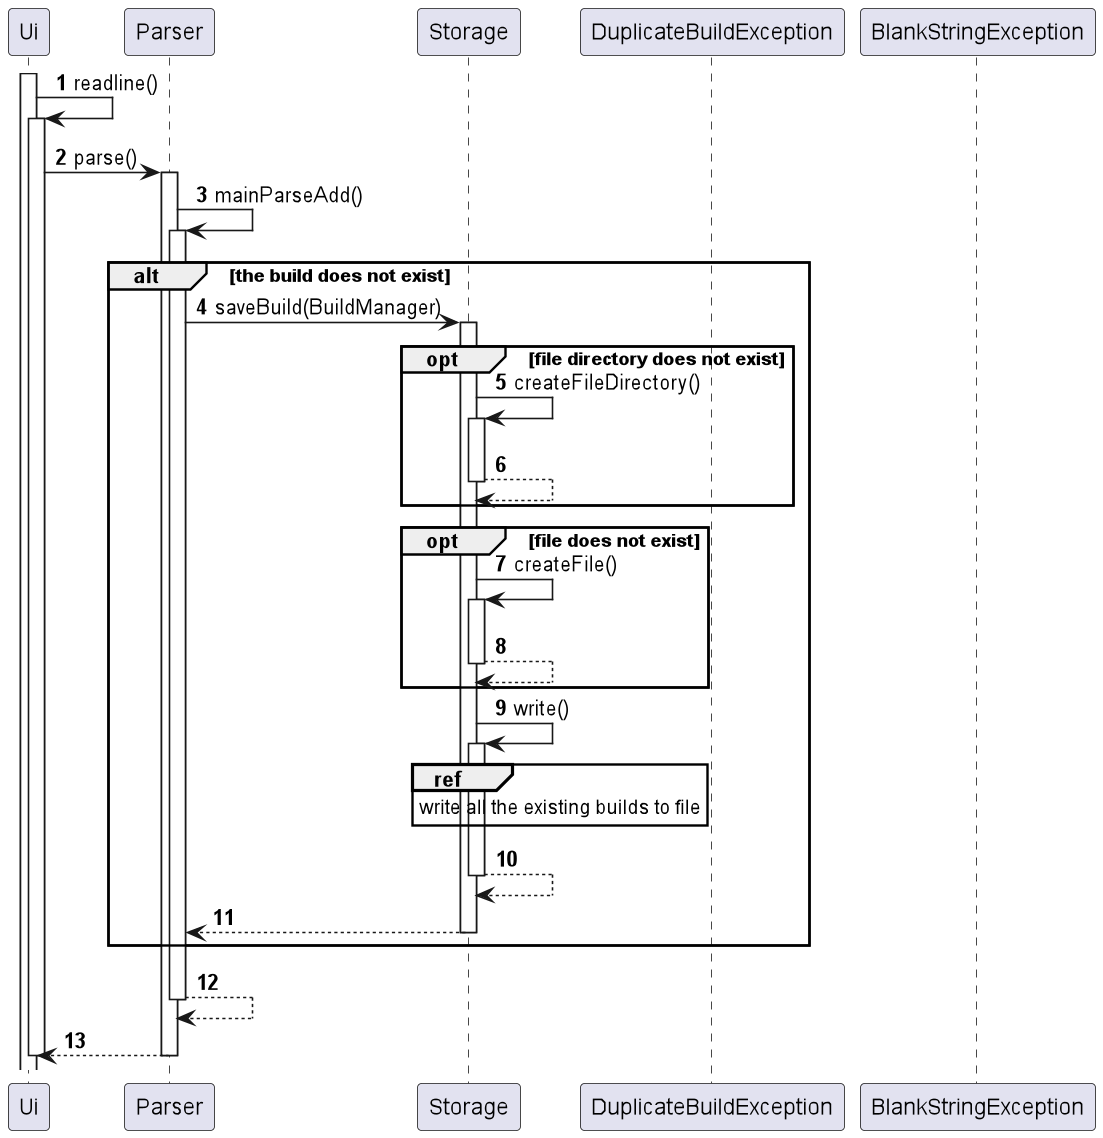

The diagram above was rendered by PlantUML. Its source (embedded in the PNG):
@startuml
'https://plantuml.com/sequence-diagram

autonumber
Participant "Ui" as Ui
Participant "Parser" as parser
Participant "Storage" as Storage
Participant "DuplicateBuildException" as DuplicateBuildException
Participant "BlankStringException" as BlankStringException

activate Ui
Ui -> Ui: readline()
activate Ui
Ui -> parser: parse()
activate parser
parser -> parser : mainParseAdd()
activate parser

alt the build does not exist
    parser -> Storage: saveBuild(BuildManager)
    activate Storage
    opt file directory does not exist
        Storage -> Storage: createFileDirectory()
        activate Storage
        return
    end
    opt file does not exist
        Storage -> Storage: createFile()
        activate Storage
        return
    end
    Storage -> Storage: write()
    activate Storage
    ref over Storage: write all the existing builds to file
    return
    return
end

return
return

deactivate Ui



@enduml